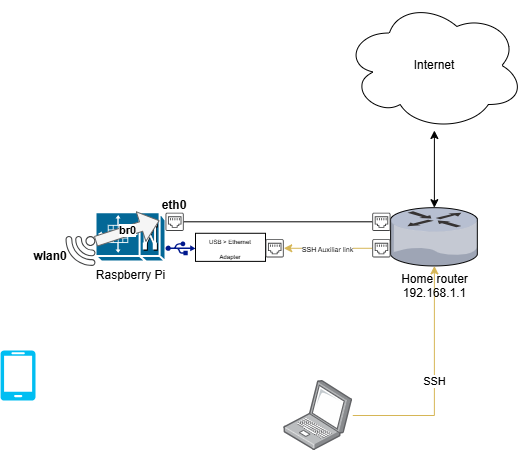

The diagram above was exported from draw.io. Its source (the exported page's mxGraphModel, read from the mxfile embedded in the PNG):
<mxGraphModel dx="1026" dy="1721" grid="1" gridSize="10" guides="1" tooltips="1" connect="1" arrows="1" fold="1" page="1" pageScale="1" pageWidth="827" pageHeight="1169" background="#ffffff" math="0" shadow="0">
  <root>
    <mxCell id="0" />
    <mxCell id="1" parent="0" />
    <mxCell id="PI2RKGxT_Rypo4yKlgE0-66" value="Raspberry Pi" style="shape=mxgraph.cisco.misc.pxf;html=1;pointerEvents=1;dashed=0;fillColor=#036897;strokeColor=#ffffff;strokeWidth=2;verticalLabelPosition=bottom;verticalAlign=top;align=center;outlineConnect=0;direction=south;" vertex="1" parent="1">
      <mxGeometry x="225" y="121.75" width="70" height="49.13" as="geometry" />
    </mxCell>
    <mxCell id="PI2RKGxT_Rypo4yKlgE0-67" value="" style="verticalLabelPosition=bottom;html=1;verticalAlign=top;align=center;strokeColor=none;fillColor=#00BEF2;shape=mxgraph.azure.mobile;pointerEvents=1;" vertex="1" parent="1">
      <mxGeometry x="130" y="260" width="35" height="50" as="geometry" />
    </mxCell>
    <mxCell id="PI2RKGxT_Rypo4yKlgE0-90" value="SSH" style="edgeStyle=orthogonalEdgeStyle;rounded=0;orthogonalLoop=1;jettySize=auto;html=1;fillColor=#fff2cc;strokeColor=#d6b656;" edge="1" parent="1" source="PI2RKGxT_Rypo4yKlgE0-69" target="PI2RKGxT_Rypo4yKlgE0-74">
      <mxGeometry relative="1" as="geometry" />
    </mxCell>
    <mxCell id="PI2RKGxT_Rypo4yKlgE0-69" value="" style="image;points=[];aspect=fixed;html=1;align=center;shadow=0;dashed=0;image=img/lib/allied_telesis/computer_and_terminals/Laptop.svg;" vertex="1" parent="1">
      <mxGeometry x="413.25" y="290" width="69.01" height="70" as="geometry" />
    </mxCell>
    <mxCell id="PI2RKGxT_Rypo4yKlgE0-72" value="Internet" style="ellipse;shape=cloud;whiteSpace=wrap;html=1;" vertex="1" parent="1">
      <mxGeometry x="473.89" y="-90" width="180" height="130" as="geometry" />
    </mxCell>
    <mxCell id="PI2RKGxT_Rypo4yKlgE0-73" style="edgeStyle=orthogonalEdgeStyle;rounded=0;orthogonalLoop=1;jettySize=auto;html=1;startArrow=classic;startFill=1;" edge="1" parent="1" source="PI2RKGxT_Rypo4yKlgE0-74" target="PI2RKGxT_Rypo4yKlgE0-72">
      <mxGeometry relative="1" as="geometry" />
    </mxCell>
    <mxCell id="PI2RKGxT_Rypo4yKlgE0-74" value="Home router&lt;div&gt;192.168.1.1&lt;/div&gt;" style="verticalLabelPosition=bottom;sketch=0;aspect=fixed;html=1;verticalAlign=top;strokeColor=none;align=center;outlineConnect=0;shape=mxgraph.citrix.router;" vertex="1" parent="1">
      <mxGeometry x="520" y="117.19" width="87.77" height="58.25" as="geometry" />
    </mxCell>
    <mxCell id="PI2RKGxT_Rypo4yKlgE0-83" style="edgeStyle=orthogonalEdgeStyle;rounded=0;orthogonalLoop=1;jettySize=auto;html=1;endArrow=none;endFill=0;" edge="1" parent="1" source="PI2RKGxT_Rypo4yKlgE0-75" target="PI2RKGxT_Rypo4yKlgE0-77">
      <mxGeometry relative="1" as="geometry" />
    </mxCell>
    <mxCell id="PI2RKGxT_Rypo4yKlgE0-75" value="" style="sketch=0;pointerEvents=1;shadow=0;dashed=0;html=1;strokeColor=none;fillColor=#434445;aspect=fixed;labelPosition=center;verticalLabelPosition=bottom;verticalAlign=top;align=center;outlineConnect=0;shape=mxgraph.vvd.ethernet_port;" vertex="1" parent="1">
      <mxGeometry x="501.75" y="122.18" width="18.25" height="18.25" as="geometry" />
    </mxCell>
    <mxCell id="PI2RKGxT_Rypo4yKlgE0-82" value="&lt;font style=&quot;font-size: 7px;&quot;&gt;SSH&amp;nbsp;&lt;/font&gt;&lt;span style=&quot;font-size: 7px; background-color: light-dark(#ffffff, var(--ge-dark-color, #121212)); color: light-dark(rgb(5, 5, 5), rgb(233, 233, 233));&quot;&gt;Auxiliar link&lt;/span&gt;" style="edgeStyle=orthogonalEdgeStyle;rounded=0;orthogonalLoop=1;jettySize=auto;html=1;fontColor=#050505;fillColor=#fff2cc;strokeColor=#d6b656;" edge="1" parent="1" source="PI2RKGxT_Rypo4yKlgE0-76" target="PI2RKGxT_Rypo4yKlgE0-81">
      <mxGeometry relative="1" as="geometry" />
    </mxCell>
    <mxCell id="PI2RKGxT_Rypo4yKlgE0-76" value="" style="sketch=0;pointerEvents=1;shadow=0;dashed=0;html=1;strokeColor=none;fillColor=#434445;aspect=fixed;labelPosition=center;verticalLabelPosition=bottom;verticalAlign=top;align=center;outlineConnect=0;shape=mxgraph.vvd.ethernet_port;" vertex="1" parent="1">
      <mxGeometry x="501.75" y="148.66" width="18.25" height="18.25" as="geometry" />
    </mxCell>
    <mxCell id="PI2RKGxT_Rypo4yKlgE0-77" value="" style="sketch=0;pointerEvents=1;shadow=0;dashed=0;html=1;strokeColor=none;fillColor=#434445;aspect=fixed;labelPosition=center;verticalLabelPosition=bottom;verticalAlign=top;align=center;outlineConnect=0;shape=mxgraph.vvd.ethernet_port;" vertex="1" parent="1">
      <mxGeometry x="295" y="122.18" width="18.25" height="18.25" as="geometry" />
    </mxCell>
    <mxCell id="PI2RKGxT_Rypo4yKlgE0-79" value="" style="sketch=0;aspect=fixed;pointerEvents=1;shadow=0;dashed=0;html=1;strokeColor=none;labelPosition=center;verticalLabelPosition=bottom;verticalAlign=top;align=center;fillColor=#00188D;shape=mxgraph.mscae.enterprise.usb" vertex="1" parent="1">
      <mxGeometry x="295" y="150.88" width="30" height="13.8" as="geometry" />
    </mxCell>
    <mxCell id="PI2RKGxT_Rypo4yKlgE0-80" value="&lt;font style=&quot;font-size: 6px;&quot;&gt;USB &amp;gt; Ethernet&lt;/font&gt;&lt;div&gt;&lt;font style=&quot;font-size: 6px;&quot;&gt;Adapter&lt;/font&gt;&lt;/div&gt;" style="rounded=0;whiteSpace=wrap;html=1;" vertex="1" parent="1">
      <mxGeometry x="325" y="142.78" width="70" height="28.1" as="geometry" />
    </mxCell>
    <mxCell id="PI2RKGxT_Rypo4yKlgE0-81" value="" style="sketch=0;pointerEvents=1;shadow=0;dashed=0;html=1;strokeColor=none;fillColor=#434445;aspect=fixed;labelPosition=center;verticalLabelPosition=bottom;verticalAlign=top;align=center;outlineConnect=0;shape=mxgraph.vvd.ethernet_port;" vertex="1" parent="1">
      <mxGeometry x="395" y="148.66" width="18.25" height="18.25" as="geometry" />
    </mxCell>
    <mxCell id="PI2RKGxT_Rypo4yKlgE0-84" value="&lt;b&gt;eth0&lt;/b&gt;" style="text;html=1;align=center;verticalAlign=middle;whiteSpace=wrap;rounded=0;" vertex="1" parent="1">
      <mxGeometry x="274.13" y="100" width="60" height="30" as="geometry" />
    </mxCell>
    <mxCell id="PI2RKGxT_Rypo4yKlgE0-85" value="" style="sketch=0;pointerEvents=1;shadow=0;dashed=0;html=1;strokeColor=none;fillColor=#434445;aspect=fixed;labelPosition=center;verticalLabelPosition=bottom;verticalAlign=top;align=center;outlineConnect=0;shape=mxgraph.vvd.wi_fi;direction=west;" vertex="1" parent="1">
      <mxGeometry x="195" y="145.44" width="30" height="30" as="geometry" />
    </mxCell>
    <mxCell id="PI2RKGxT_Rypo4yKlgE0-86" value="&lt;b&gt;wlan0&lt;/b&gt;" style="text;html=1;align=center;verticalAlign=middle;whiteSpace=wrap;rounded=0;" vertex="1" parent="1">
      <mxGeometry x="150" y="150.88" width="60" height="30" as="geometry" />
    </mxCell>
    <mxCell id="PI2RKGxT_Rypo4yKlgE0-88" value="&lt;b&gt;br0&lt;/b&gt;" style="shape=flexArrow;endArrow=classic;html=1;rounded=0;entryX=0.25;entryY=1;entryDx=0;entryDy=0;fillColor=#f5f5f5;strokeColor=#666666;" edge="1" parent="1" target="PI2RKGxT_Rypo4yKlgE0-84">
      <mxGeometry width="50" height="50" relative="1" as="geometry">
        <mxPoint x="225" y="150.88" as="sourcePoint" />
        <mxPoint x="275" y="100.88" as="targetPoint" />
      </mxGeometry>
    </mxCell>
  </root>
</mxGraphModel>